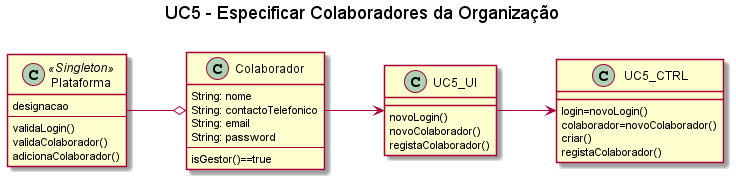

The diagram above was rendered by PlantUML. Its source (embedded in the PNG):
@startuml

left to right direction

title UC5 - Especificar Colaboradores da Organização\n

Class Plataforma <<Singleton>> {
designacao
--
validaLogin()
validaColaborador()
adicionaColaborador()
}

Class Colaborador{
String: nome
String: contactoTelefonico
String: email
String: password
--
isGestor()==true
}

Class UC5_UI{
novoLogin()
novoColaborador()
registaColaborador()
}

Class UC5_CTRL{
login=novoLogin()
colaborador=novoColaborador()
criar()
registaColaborador()
}

Plataforma --o Colaborador
Colaborador --> UC5_UI
UC5_UI --> UC5_CTRL

@enduml